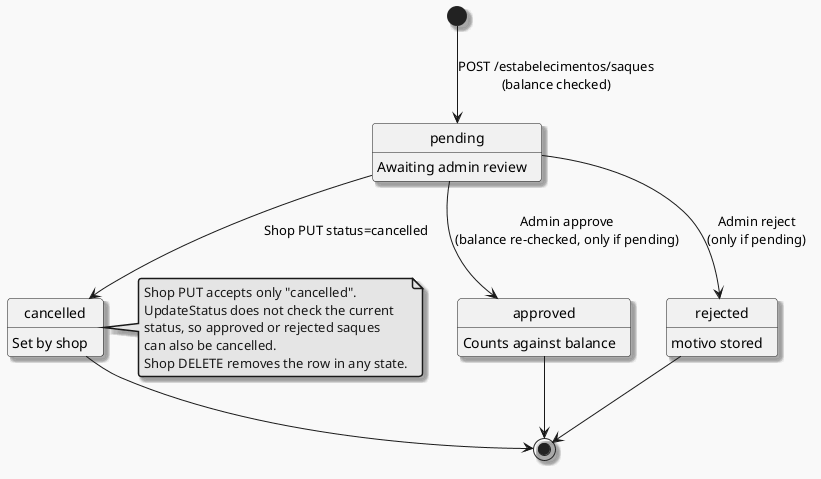

The diagram above was rendered by PlantUML. Its source (embedded in the PNG):
@startuml
!include pvapi-theme.iuml
[*] --> pending : POST /estabelecimentos/saques\n(balance checked)

state pending : Awaiting admin review
state approved : Counts against balance
state rejected : motivo stored
state cancelled : Set by shop

pending --> approved : Admin approve\n(balance re-checked, only if pending)
pending --> rejected : Admin reject\n(only if pending)
pending --> cancelled : Shop PUT status=cancelled

approved --> [*]
rejected --> [*]
cancelled --> [*]

note right of cancelled
  Shop PUT accepts only "cancelled".
  UpdateStatus does not check the current
  status, so approved or rejected saques
  can also be cancelled.
  Shop DELETE removes the row in any state.
end note
@enduml